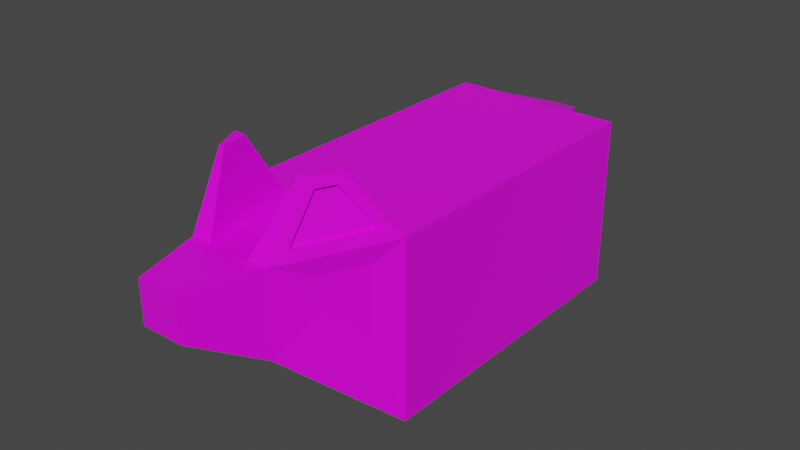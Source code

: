 # Source: Cat.blend  (saved by Blender 2.90.8; exported with 4.5.12 LTS)
import bpy
from mathutils import Matrix  # noqa: F401  (used for matrix-valued properties, if any)

bpy.ops.wm.read_factory_settings(use_empty=True)
scene = bpy.context.scene
scene.name = 'Scene'

# ---- collections
col_collection = bpy.data.collections.new('Collection'); scene.collection.children.link(col_collection)

# ---- images (referenced by path relative to the original .blend; pixels are not part of the script)
import os
ASSET_DIR = os.environ.get("B2B_ASSET_DIR", "")  # directory of the original .blend (textures are referenced by path, not embedded)
HERE = os.path.dirname(os.path.abspath(__file__))  # packed textures are extracted next to this script under _unpacked/

def load_image(name, relpath, width, height, colorspace="sRGB"):
    """Load a texture the original file referenced (path relative to the .blend, or extracted next to this script)."""
    p = next((c for c in (os.path.join(HERE, relpath), os.path.join(ASSET_DIR, relpath)) if relpath and os.path.exists(c)), "")
    if p:
        img = bpy.data.images.load(p, check_existing=True)
        img.name = name
    else:  # same state as the original file: an image datablock whose file is absent (Cycles renders it pink)
        img = bpy.data.images.new(name, width, height)
        img.source = "FILE"
        img.filepath = "//" + (relpath or name)
    img.colorspace_settings.name = colorspace
    return img
img_cat_png = load_image('Cat.png', 'Cat.png', 1024, 1024, 'sRGB')

# ---- materials (node trees are filled in below, after node groups)
mat_material = bpy.data.materials.new('Material')
mat_material.alpha_threshold = 0.0
mat_material.use_transparent_shadow = False
mat_material.line_color = (0.0, 0.0, 0.0, 1.0)

# ---- material node trees
mat_material.use_nodes = True; mat_material.node_tree.nodes.clear()
_N = mat_material.node_tree.nodes; _L = mat_material.node_tree.links
n0 = _N.new('ShaderNodeOutputMaterial'); n0.name = 'Material Output'; n0.location = (300, 300)
n1 = _N.new('ShaderNodeBsdfPrincipled'); n1.name = 'Principled BSDF'; n1.location = (10, 300)
n1.distribution = 'GGX'
n1.subsurface_method = 'BURLEY'
n1.inputs[2].default_value = 0.4
n1.inputs[3].default_value = 1.45
n1.inputs[27].default_value = (0.0, 0.0, 0.0, 1.0)
n1.inputs[28].default_value = 1.0
n2 = _N.new('ShaderNodeTexImage'); n2.name = 'Image Texture'; n2.location = (-299, 149)
n2.image = img_cat_png
_L.new(n1.outputs[0], n0.inputs[0])
_L.new(n2.outputs[0], n1.inputs[0])
n0.is_active_output = True

# ---- world
world_world = bpy.data.worlds.new('World'); scene.world = world_world
world_world.use_nodes = True; world_world.node_tree.nodes.clear()
_N = world_world.node_tree.nodes; _L = world_world.node_tree.links
n0 = _N.new('ShaderNodeOutputWorld'); n0.name = 'World Output'; n0.location = (300, 300)
n1 = _N.new('ShaderNodeBackground'); n1.name = 'Background'; n1.location = (10, 300)
n1.inputs[0].default_value = (0.05088, 0.05088, 0.05088, 1.0)
_L.new(n1.outputs[0], n0.inputs[0])
n0.is_active_output = True
world_world.color = (0.05088, 0.05088, 0.05088)
world_world.use_sun_shadow = False
world_world.sun_shadow_jitter_overblur = 0.0

# ---- meshes
me_cube = bpy.data.meshes.new('Cube')
me_cube.from_pydata([(1.0, 1.0, 1.0), (1.0, 1.0, -1.0), (0.8813, -1.211, 1.121), (0.7681, -1.411, 0.3857), (0.5326, -1.979, 1.124), (0.6952, -1.571, 0.5319), (0.2315, -2.967, 1.005), (0.2315, -2.967, 0.5419), (0.2821, -2.795, 1.005), (0.2821, -2.795, 0.4403), (0.5021, 1.0, -1.0), (0.5021, -1.0, 1.0), (0.5021, -1.0, -1.0), (0.5021, 1.0, 1.0), (0.2326, -2.181, 1.003), (0.2326, -2.181, 0.07682), (0.1162, -2.967, 1.005), (0.1162, -2.967, 0.5419), (0.1417, -2.795, 0.4403), (0.1417, -2.795, 1.005), (0.0, 1.0, -1.0), (0.0, -1.0, 1.0), (0.0, -2.181, 1.003), (0.0, -2.967, 1.005), (0.0, -2.795, 0.4403), (0.0, -1.0, -1.0), (0.0, 1.0, 1.0), (0.0, -2.181, 0.07682), (0.0, -2.967, 0.5419), (0.0, -2.795, 1.005), (0.5745, -1.69, 1.596), (0.6622, -1.497, 1.595), (0.5369, -1.432, 1.716), (0.4654, -1.745, 1.717), (0.6952, -1.571, 0.6331), (0.7681, -1.411, 0.6327), (0.5266, -1.745, 1.717), (0.6691, -1.432, 1.716), (0.5326, -1.979, 1.124), (0.8813, -1.211, 1.121), (0.5745, -1.69, 1.596), (0.6622, -1.497, 1.595), (0.4939, -1.961, 1.116), (0.8426, -1.194, 1.114), (0.5359, -1.672, 1.589), (0.6235, -1.479, 1.588), (1.0, -1.0, 1.0), (1.0, -1.0, -1.0), (0.4633, -2.181, 1.003), (0.4633, -2.181, 0.07682), (0.8332, -1.268, 0.7898), (0.8332, -1.268, 0.05029), (0.6301, -1.715, 0.7911), (0.6301, -1.715, 0.4579), (1.0, 2.556, 1.0), (1.0, 2.556, -1.0), (0.5021, 2.556, 1.0), (0.5021, 2.556, -1.0), (0.0, 2.556, 1.0), (0.0, 2.556, -1.0), (1.0, 1.0, 0.3813), (1.0, -1.0, 0.3813), (0.4633, -2.181, 0.7168), (0.2315, -2.967, 0.8616), (0.2821, -2.795, 0.83), (0.1162, -2.967, 0.8616), (0.0, -2.967, 0.8616), (0.8332, -1.268, 0.561), (0.6301, -1.715, 0.688), (0.7681, -1.411, 0.5563), (0.6952, -1.571, 0.6018), (1.0, 2.556, 0.3813), (0.5021, 2.556, 0.3813), (0.0, 2.556, 0.3813), (0.0, 3.209, 0.7732), (0.15, 3.209, 0.7732), (0.15, 3.209, 0.6081), (0.0, 3.209, 0.6081)], [], [(10, 1, 47, 12), (60, 0, 46, 61), (13, 0, 54, 56), (12, 47, 49, 15), (69, 35, 34, 70), (18, 9, 7, 17), (64, 8, 6, 63), (62, 48, 8, 64), (15, 49, 9, 18), (48, 14, 19, 8), (27, 15, 18, 24), (24, 18, 17, 28), (63, 6, 16, 65), (11, 14, 33, 32), (25, 12, 15, 27), (8, 19, 16, 6), (26, 13, 56, 58), (20, 10, 12, 25), (0, 13, 11, 46), (19, 29, 23, 16), (65, 16, 23, 66), (14, 22, 29, 19), (13, 26, 21, 11), (11, 21, 22, 14), (37, 32, 33, 36), (46, 11, 32, 37), (14, 48, 36, 33), (31, 30, 40, 41), (2, 4, 48, 46), (30, 31, 37, 36), (31, 2, 46, 37), (4, 30, 36, 48), (39, 41, 45, 43), (2, 31, 41, 39), (4, 2, 39, 38), (30, 4, 38, 40), (42, 43, 45, 44), (38, 39, 43, 42), (40, 38, 42, 44), (41, 40, 44, 45), (67, 51, 47, 61), (68, 52, 48, 62), (51, 53, 49, 47), (52, 50, 46, 48), (69, 3, 51, 67), (70, 34, 52, 68), (3, 5, 53, 51), (34, 35, 50, 52), (72, 56, 54, 71), (72, 73, 77, 76), (60, 1, 55, 71), (1, 10, 57, 55), (10, 20, 59, 57), (0, 60, 71, 54), (59, 73, 72, 57), (57, 72, 71, 55), (5, 70, 68, 53), (35, 69, 67, 50), (53, 68, 62, 49), (50, 67, 61, 46), (17, 65, 66, 28), (7, 63, 65, 17), (49, 62, 64, 9), (9, 64, 63, 7), (3, 69, 70, 5), (1, 60, 61, 47), (77, 74, 75, 76), (58, 56, 75, 74), (56, 72, 76, 75)])
_uv = me_cube.uv_layers.new(name='UVMap')
_uv.uv.foreach_set('vector', [0.8286, 0.9403, 0.8286, 0.9403, 0.8286, 0.9403, 0.8286, 0.9403, 0.8286, 0.9403, 0.8286, 0.9403, 0.8286, 0.9403, 0.8286, 0.9403, 0.8286, 0.9403, 0.8286, 0.9403, 0.8286, 0.9403, 0.8286, 0.9403, 0.8286, 0.9403, 0.8286, 0.9403, 0.8286, 0.9403, 0.8286, 0.9403, 0.6841, 0.8153, 0.6841, 0.8153, 0.6841, 0.8153, 0.6841, 0.8153, 0.7974, 0.06526, 0.7974, 0.06526, 0.7974, 0.06526, 0.7974, 0.06526, 0.7974, 0.06526, 0.7974, 0.06526, 0.7974, 0.06526, 0.7974, 0.06526, 0.8286, 0.9403, 0.8286, 0.9403, 0.8286, 0.9403, 0.8286, 0.9403, 0.8286, 0.9403, 0.8286, 0.9403, 0.8286, 0.9403, 0.8286, 0.9403, 0.8286, 0.9403, 0.8286, 0.9403, 0.8286, 0.9403, 0.8286, 0.9403, 0.8286, 0.9403, 0.8286, 0.9403, 0.8286, 0.9403, 0.8286, 0.9403, 0.7974, 0.06526, 0.7974, 0.06526, 0.7974, 0.06526, 0.7974, 0.06526, 0.7974, 0.06526, 0.7974, 0.06526, 0.7974, 0.06526, 0.7974, 0.06526, 0.8286, 0.9403, 0.8286, 0.9403, 0.8286, 0.9403, 0.8286, 0.9403, 0.8286, 0.9403, 0.8286, 0.9403, 0.8286, 0.9403, 0.8286, 0.9403, 0.7974, 0.06526, 0.7974, 0.06526, 0.7974, 0.06526, 0.7974, 0.06526, 0.8286, 0.9403, 0.8286, 0.9403, 0.8286, 0.9403, 0.8286, 0.9403, 0.8286, 0.9403, 0.8286, 0.9403, 0.8286, 0.9403, 0.8286, 0.9403, 0.8286, 0.9403, 0.8286, 0.9403, 0.8286, 0.9403, 0.8286, 0.9403, 0.7974, 0.06526, 0.7974, 0.06526, 0.7974, 0.06526, 0.7974, 0.06526, 0.7974, 0.06526, 0.7974, 0.06526, 0.7974, 0.06526, 0.7974, 0.06526, 0.8286, 0.9403, 0.8286, 0.9403, 0.8286, 0.9403, 0.8286, 0.9403, 0.8286, 0.9403, 0.8286, 0.9403, 0.8286, 0.9403, 0.8286, 0.9403, 0.8286, 0.9403, 0.8286, 0.9403, 0.8286, 0.9403, 0.8286, 0.9403, 0.8286, 0.9403, 0.8286, 0.9403, 0.8286, 0.9403, 0.8286, 0.9403, 0.8286, 0.9403, 0.8286, 0.9403, 0.8286, 0.9403, 0.8286, 0.9403, 0.8286, 0.9403, 0.8286, 0.9403, 0.8286, 0.9403, 0.8286, 0.9403, 0.8286, 0.9403, 0.8286, 0.9403, 0.8286, 0.9403, 0.8286, 0.9403, 0.8286, 0.9403, 0.8286, 0.9403, 0.8286, 0.9403, 0.8286, 0.9403, 0.8286, 0.9403, 0.8286, 0.9403, 0.8286, 0.9403, 0.8286, 0.9403, 0.8286, 0.9403, 0.8286, 0.9403, 0.8286, 0.9403, 0.8286, 0.9403, 0.8286, 0.9403, 0.8286, 0.9403, 0.8286, 0.9403, 0.8286, 0.9403, 0.8286, 0.9403, 0.8286, 0.9403, 0.8286, 0.9403, 0.8286, 0.9403, 0.8286, 0.9403, 0.8286, 0.9403, 0.8286, 0.9403, 0.8286, 0.9403, 0.8286, 0.9403, 0.8286, 0.9403, 0.8286, 0.9403, 0.8286, 0.9403, 0.8286, 0.9403, 0.8286, 0.9403, 0.8286, 0.9403, 0.8286, 0.9403, 0.5474, 0.04572, 0.5474, 0.04572, 0.5474, 0.04572, 0.5474, 0.04572, 0.8286, 0.9403, 0.8286, 0.9403, 0.8286, 0.9403, 0.8286, 0.9403, 0.8286, 0.9403, 0.8286, 0.9403, 0.8286, 0.9403, 0.8286, 0.9403, 0.8286, 0.9403, 0.8286, 0.9403, 0.8286, 0.9403, 0.8286, 0.9403, 0.8286, 0.9403, 0.8286, 0.9403, 0.8286, 0.9403, 0.8286, 0.9403, 0.8286, 0.9403, 0.8286, 0.9403, 0.8286, 0.9403, 0.8286, 0.9403, 0.8286, 0.9403, 0.8286, 0.9403, 0.8286, 0.9403, 0.8286, 0.9403, 0.8286, 0.9403, 0.8286, 0.9403, 0.8286, 0.9403, 0.8286, 0.9403, 0.04349, 0.9168, 0.04349, 0.9168, 0.04349, 0.9168, 0.04349, 0.9168, 0.04349, 0.9168, 0.04349, 0.9168, 0.04349, 0.9168, 0.04349, 0.9168, 0.04349, 0.9168, 0.04349, 0.9168, 0.04349, 0.9168, 0.04349, 0.9168, 0.04349, 0.9168, 0.04349, 0.9168, 0.04349, 0.9168, 0.04349, 0.9168, 0.8286, 0.9403, 0.8286, 0.9403, 0.8286, 0.9403, 0.8286, 0.9403, 0.8286, 0.9403, 0.8286, 0.9403, 0.8286, 0.9403, 0.8286, 0.9403, 0.8286, 0.9403, 0.8286, 0.9403, 0.8286, 0.9403, 0.8286, 0.9403, 0.8286, 0.9403, 0.8286, 0.9403, 0.8286, 0.9403, 0.8286, 0.9403, 0.8286, 0.9403, 0.8286, 0.9403, 0.8286, 0.9403, 0.8286, 0.9403, 0.8286, 0.9403, 0.8286, 0.9403, 0.8286, 0.9403, 0.8286, 0.9403, 0.8286, 0.9403, 0.8286, 0.9403, 0.8286, 0.9403, 0.8286, 0.9403, 0.8286, 0.9403, 0.8286, 0.9403, 0.8286, 0.9403, 0.8286, 0.9403, 0.04349, 0.9168, 0.04349, 0.9168, 0.04349, 0.9168, 0.04349, 0.9168, 0.04349, 0.9168, 0.04349, 0.9168, 0.04349, 0.9168, 0.04349, 0.9168, 0.8286, 0.9403, 0.8286, 0.9403, 0.8286, 0.9403, 0.8286, 0.9403, 0.8286, 0.9403, 0.8286, 0.9403, 0.8286, 0.9403, 0.8286, 0.9403, 0.7974, 0.06526, 0.7974, 0.06526, 0.7974, 0.06526, 0.7974, 0.06526, 0.7974, 0.06526, 0.7974, 0.06526, 0.7974, 0.06526, 0.7974, 0.06526, 0.8286, 0.9403, 0.8286, 0.9403, 0.8286, 0.9403, 0.8286, 0.9403, 0.7974, 0.06526, 0.7974, 0.06526, 0.7974, 0.06526, 0.7974, 0.06526, 0.6841, 0.8153, 0.6841, 0.8153, 0.6841, 0.8153, 0.6841, 0.8153, 0.8286, 0.9403, 0.8286, 0.9403, 0.8286, 0.9403, 0.8286, 0.9403, 0.8286, 0.9403, 0.8286, 0.9403, 0.8286, 0.9403, 0.8286, 0.9403, 0.8286, 0.9403, 0.8286, 0.9403, 0.8286, 0.9403, 0.8286, 0.9403, 0.8286, 0.9403, 0.8286, 0.9403, 0.8286, 0.9403, 0.8286, 0.9403])
me_cube.materials.append(mat_material)
me_cube.use_remesh_preserve_volume = False
me_cube.use_remesh_preserve_attributes = False
me_cube.use_mirror_vertex_groups = False
me_cube.update()

# ---- objects
ob_cube = bpy.data.objects.new('Cube', me_cube)

# ---- transforms, parenting, visibility, modifiers, constraints
ob_cube.location = (0.0, 0.0, 0.0)
ob_cube.lock_rotations_4d = False
ob_cube.empty_display_type = 'ARROWS'
ob_cube.lineart.crease_threshold = 0.0
_m = ob_cube.modifiers.new('Mirror', 'MIRROR')
_m.use_clip = True

# ---- collection membership
col_collection.objects.link(ob_cube)

# ---- scene / render settings (as saved in the file)
scene.frame_start = 1; scene.frame_end = 250; scene.frame_set(1)
scene.render.engine = 'BLENDER_EEVEE_NEXT'
scene.cycles.use_denoising = False
scene.cycles.samples = 128
scene.cycles.sampling_pattern = 'TABULATED_SOBOL'
scene.cycles.use_adaptive_sampling = False
scene.cycles.use_light_tree = False
scene.view_settings.view_transform = 'Filmic'
bpy.context.view_layer.update()

# ---- added for rendering (the .blend has no active camera and no usable light): camera, sun
cam_auto = bpy.data.cameras.new('AutoCamera')
cam_auto.lens = 50.0
cam_auto.sensor_width = 36.0
cam_auto.clip_end = 1000.0
ob_auto_camera = bpy.data.objects.new('AutoCamera', cam_auto)
scene.collection.objects.link(ob_auto_camera)
ob_auto_camera.location = (6.51129, -7.69228, 5.56746)
ob_auto_camera.rotation_euler = (1.09748, -7.21219e-08, 0.694738)
scene.camera = ob_auto_camera
light_auto_sun = bpy.data.lights.new('AutoSun', 'SUN')
light_auto_sun.energy = 3.0
light_auto_sun.angle = 0.0523599
ob_auto_sun = bpy.data.objects.new('AutoSun', light_auto_sun)
scene.collection.objects.link(ob_auto_sun)
ob_auto_sun.rotation_euler = (0.872665, 0.174533, 0.523599)
bpy.context.view_layer.update()
